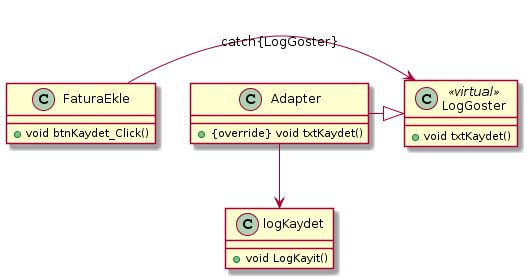

The diagram above was rendered by PlantUML. Its source (embedded in the PNG):
@startuml
class FaturaEkle{
+ void btnKaydet_Click()
}
class LogGoster<<virtual>>{
+ void txtKaydet()
}
class logKaydet{
+ void LogKayit()
}
class Adapter{
+ {override} void txtKaydet()

} 
FaturaEkle-> LogGoster : catch{LogGoster}
Adapter-|> LogGoster
Adapter--> logKaydet
@enduml